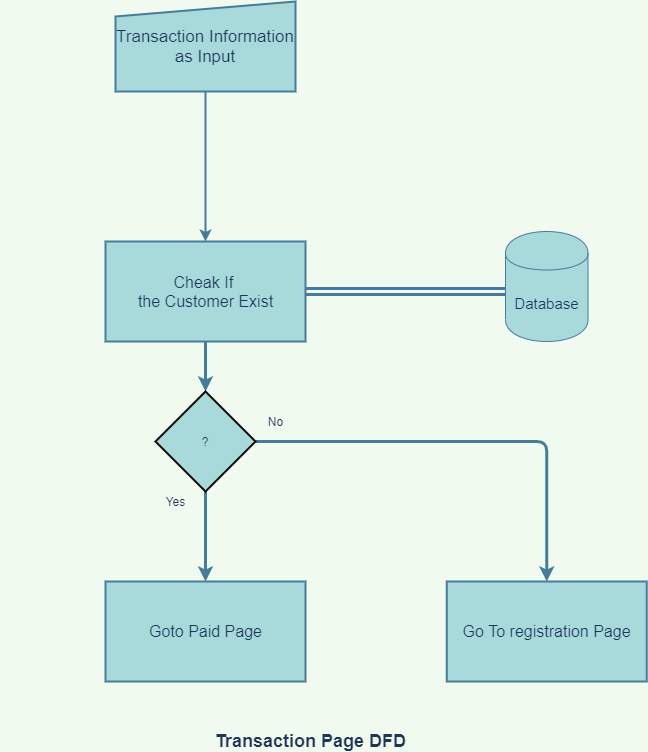

The diagram above was exported from draw.io. Its source (the exported page's mxGraphModel, read from the mxfile embedded in the PNG):
<mxGraphModel dx="648" dy="478" grid="1" gridSize="10" guides="1" tooltips="1" connect="1" arrows="1" fold="1" page="1" pageScale="1" pageWidth="1600" pageHeight="900" background="#F1FAEE" math="0" shadow="0">
  <root>
    <mxCell id="0" />
    <mxCell id="1" parent="0" />
    <mxCell id="15" style="edgeStyle=orthogonalEdgeStyle;curved=0;rounded=1;sketch=0;orthogonalLoop=1;jettySize=auto;html=1;fontColor=#1D3557;strokeColor=#457B9D;fillColor=#A8DADC;strokeWidth=2;" parent="1" source="16" target="19" edge="1">
      <mxGeometry relative="1" as="geometry" />
    </mxCell>
    <mxCell id="16" value="&lt;font style=&quot;font-size: 17px&quot;&gt;Transaction Information as Input&lt;/font&gt;" style="shape=manualInput;whiteSpace=wrap;html=1;dashed=0;size=15;rounded=0;sketch=0;fontColor=#1D3557;strokeColor=#457B9D;fillColor=#A8DADC;strokeWidth=2;" parent="1" vertex="1">
      <mxGeometry x="180" y="50" width="180" height="90" as="geometry" />
    </mxCell>
    <mxCell id="17" style="edgeStyle=orthogonalEdgeStyle;curved=0;rounded=1;sketch=0;orthogonalLoop=1;jettySize=auto;html=1;entryX=0.121;entryY=0.545;entryDx=0;entryDy=0;entryPerimeter=0;fontColor=#1D3557;strokeColor=#457B9D;fillColor=#A8DADC;shape=link;strokeWidth=3;" parent="1" source="19" target="22" edge="1">
      <mxGeometry relative="1" as="geometry" />
    </mxCell>
    <mxCell id="18" style="edgeStyle=orthogonalEdgeStyle;curved=0;rounded=1;sketch=0;orthogonalLoop=1;jettySize=auto;html=1;fontColor=#1D3557;strokeColor=#457B9D;strokeWidth=3;fillColor=#A8DADC;" parent="1" source="19" target="25" edge="1">
      <mxGeometry relative="1" as="geometry" />
    </mxCell>
    <mxCell id="19" value="&lt;font style=&quot;font-size: 16px&quot;&gt;Cheak If &lt;br&gt;the Customer Exist&lt;br&gt;&lt;/font&gt;" style="html=1;dashed=0;whitespace=wrap;rounded=0;sketch=0;fontColor=#1D3557;strokeColor=#457B9D;strokeWidth=2;fillColor=#A8DADC;" parent="1" vertex="1">
      <mxGeometry x="170" y="290" width="200" height="100" as="geometry" />
    </mxCell>
    <mxCell id="20" value="&lt;font style=&quot;font-size: 18px&quot;&gt;&lt;b&gt;Transaction Page DFD&lt;br&gt;&lt;/b&gt;&lt;/font&gt;" style="text;html=1;align=center;verticalAlign=middle;resizable=0;points=[];autosize=1;strokeColor=none;fontColor=#1D3557;" parent="1" vertex="1">
      <mxGeometry x="270" y="780" width="210" height="20" as="geometry" />
    </mxCell>
    <mxCell id="21" value="&amp;nbsp; &amp;nbsp;" style="text;html=1;align=center;verticalAlign=middle;resizable=0;points=[];autosize=1;strokeColor=none;fontColor=#1D3557;" parent="1" vertex="1">
      <mxGeometry x="65" y="240" width="30" height="20" as="geometry" />
    </mxCell>
    <mxCell id="22" value="&lt;font style=&quot;font-size: 15px&quot;&gt;Database&lt;/font&gt;" style="shape=cylinder;whiteSpace=wrap;html=1;boundedLbl=1;backgroundOutline=1;rounded=0;sketch=0;fontColor=#1D3557;strokeColor=#457B9D;fillColor=#A8DADC;" parent="1" vertex="1">
      <mxGeometry x="570" y="280" width="82.5" height="110" as="geometry" />
    </mxCell>
    <mxCell id="23" style="edgeStyle=orthogonalEdgeStyle;curved=0;rounded=1;sketch=0;orthogonalLoop=1;jettySize=auto;html=1;fontColor=#1D3557;strokeColor=#457B9D;strokeWidth=3;fillColor=#A8DADC;" parent="1" source="25" target="27" edge="1">
      <mxGeometry relative="1" as="geometry" />
    </mxCell>
    <mxCell id="24" style="edgeStyle=orthogonalEdgeStyle;curved=0;rounded=1;sketch=0;orthogonalLoop=1;jettySize=auto;html=1;fontColor=#1D3557;strokeColor=#457B9D;strokeWidth=3;fillColor=#A8DADC;" parent="1" source="25" target="28" edge="1">
      <mxGeometry relative="1" as="geometry" />
    </mxCell>
    <mxCell id="25" value="?" style="strokeWidth=2;html=1;shape=mxgraph.flowchart.decision;whiteSpace=wrap;rounded=0;sketch=0;fontColor=#1D3557;fillColor=#A8DADC;" parent="1" vertex="1">
      <mxGeometry x="220" y="440" width="100" height="100" as="geometry" />
    </mxCell>
    <mxCell id="26" value="Yes" style="text;html=1;align=center;verticalAlign=middle;resizable=0;points=[];autosize=1;strokeColor=none;fontColor=#1D3557;" parent="1" vertex="1">
      <mxGeometry x="220" y="540" width="40" height="20" as="geometry" />
    </mxCell>
    <mxCell id="27" value="&lt;font style=&quot;font-size: 16px&quot;&gt;Goto Paid Page&lt;br&gt;&lt;/font&gt;" style="html=1;dashed=0;whitespace=wrap;rounded=0;sketch=0;fontColor=#1D3557;strokeColor=#457B9D;strokeWidth=2;fillColor=#A8DADC;" parent="1" vertex="1">
      <mxGeometry x="170" y="630" width="200" height="100" as="geometry" />
    </mxCell>
    <mxCell id="28" value="&lt;font style=&quot;font-size: 16px&quot;&gt;Go To registration Page&lt;br&gt;&lt;/font&gt;" style="html=1;dashed=0;whitespace=wrap;rounded=0;sketch=0;fontColor=#1D3557;strokeColor=#457B9D;strokeWidth=2;fillColor=#A8DADC;" parent="1" vertex="1">
      <mxGeometry x="511.25" y="630" width="200" height="100" as="geometry" />
    </mxCell>
    <mxCell id="29" value="No" style="text;html=1;align=center;verticalAlign=middle;resizable=0;points=[];autosize=1;strokeColor=none;fontColor=#1D3557;" parent="1" vertex="1">
      <mxGeometry x="325" y="460" width="30" height="20" as="geometry" />
    </mxCell>
  </root>
</mxGraphModel>